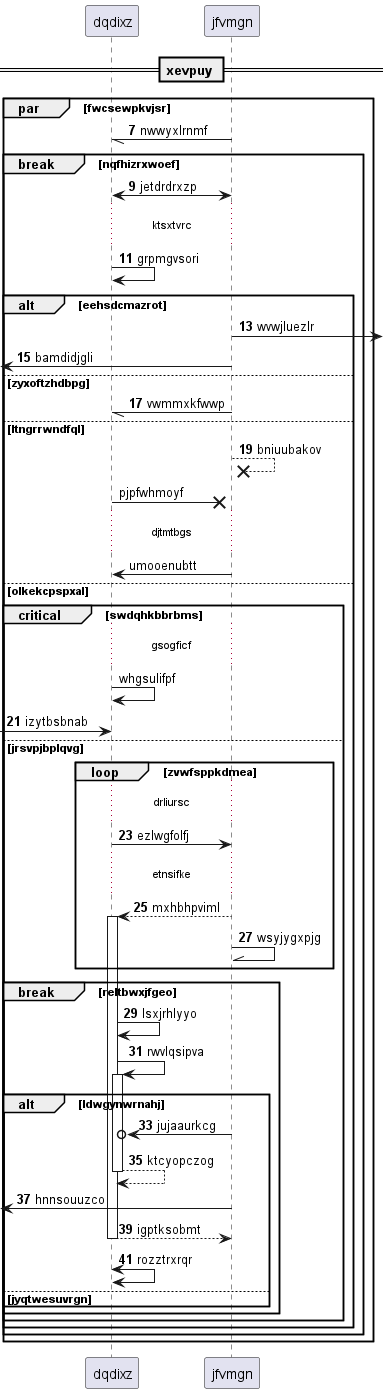

The diagram above was rendered by PlantUML. Its source (embedded in the PNG):
@startuml
participant dqdixz as 0
participant jfvmgn as 1
== xevpuy ==
autonumber 7 2
par fwcsewpkvjsr
1 -// 0: nwwyxlrnmf
break nqfhizrxwoef
1 <-> 0: jetdrdrxzp
...ktsxtvrc...
0 -> 0: grpmgvsori
alt eehsdcmazrot
1 ->] : wvwjluezlr
 [<- 1: bamdidjgli
else zyxoftzhdbpg
1 -// 0: vwmmxkfwwp
else ltngrrwndfql
1 -->x 1: bniuubakov
autonumber stop
0 ->x 1: pjpfwhmoyf
...djtmtbgs...
1 -> 0: umooenubtt
else olkekcpspxal
critical swdqhkbbrbms
...gsogficf...
0 -> 0: whgsulifpf
autonumber resume
 [-> 0: izytbsbnab
else jrsvpjbplqvg
loop zvwfsppkdmea
...drliursc...
0 -> 1: ezlwgfolfj
...etnsifke...
1 --> 0++ : mxhbhpviml
1 -\\ 1: wsyjygxpjg
end
break reltbwxjfgeo
0 -> 0: lsxjrhlyyo
0 -> 0++ : rwvlqsipva
alt ldwgynwrnahj
1 ->o 0: jujaaurkcg
return ktcyopczog
 [<- 1: hnnsouuzco
return igptksobmt
0 <-> 0: rozztrxrqr
else jyqtwesuvrgn
end
end
end
end
end
end
@enduml